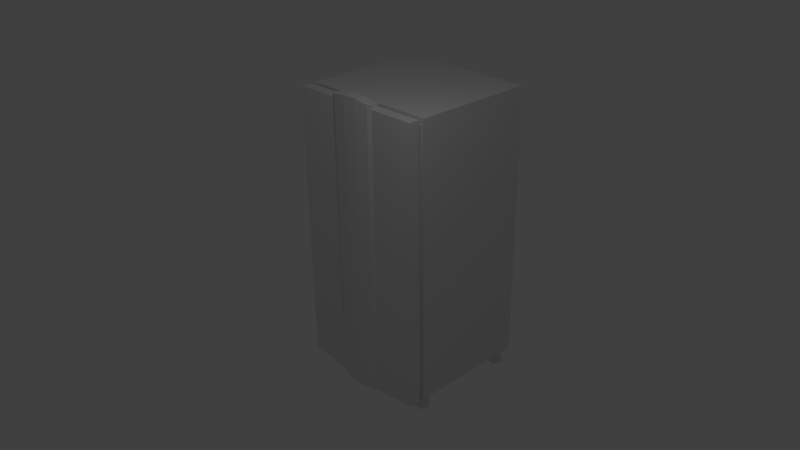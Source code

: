 # Source: geladeira.blend  (saved by Blender 2.68.0; exported with 4.5.12 LTS)
import bpy
from mathutils import Matrix  # noqa: F401  (used for matrix-valued properties, if any)

bpy.ops.wm.read_factory_settings(use_empty=True)
scene = bpy.context.scene
scene.name = 'Scene'

# ---- collections
col_collection_1 = bpy.data.collections.new('Collection 1'); scene.collection.children.link(col_collection_1)

# ---- world
world_world = bpy.data.worlds.new('World'); scene.world = world_world
world_world.color = (0.05088, 0.05088, 0.05088)
world_world.use_sun_shadow = False
world_world.sun_shadow_jitter_overblur = 0.0
world_world.cycles.sampling_method = 'MANUAL'
world_world.cycles.sample_map_resolution = 256

# ---- cameras
cam_camera = bpy.data.cameras.new('Camera')
cam_camera.clip_end = 100.0
cam_camera.lens = 35.0
cam_camera.sensor_width = 32.0
cam_camera.sensor_height = 18.0
cam_camera.ortho_scale = 7.314
cam_camera.dof.focus_distance = 0.0
cam_camera.dof.aperture_fstop = 128.0

# ---- lights
light_lamp = bpy.data.lights.new('Lamp', 'POINT')
light_lamp.transmission_factor = 0.0
light_lamp.cutoff_distance = 30.0
light_lamp.energy = 100.0
light_lamp.shadow_buffer_clip_start = 1.001
light_lamp.shadow_soft_size = 0.1
light_lamp.shadow_maximum_resolution = 0.006
light_lamp.use_absolute_resolution = True
light_lamp.cycles.use_multiple_importance_sampling = False

# ---- meshes
me_cube = bpy.data.meshes.new('Cube')
me_cube.from_pydata([(-1.998, -1.988, -3.977), (-1.998, 1.988, -3.977), (2.006, 1.988, -3.977), (2.006, -1.988, -3.977), (-1.998, -1.988, 4.008), (-1.998, 1.988, 4.008), (2.006, 1.988, 4.008), (2.006, -1.988, 4.008), (-0.6968, 1.988, 4.008), (-0.2009, 1.988, 4.008), (0.2081, 1.988, 4.008), (0.7041, 1.988, 4.008), (0.7041, 1.988, -3.977), (0.2081, 1.988, -3.977), (-0.2009, 1.988, -3.977), (-0.6968, 1.988, -3.977), (0.7041, -1.988, 4.008), (-0.6968, -1.988, 4.008), (-0.6972, -1.988, -4.146), (-0.2009, -1.988, -4.192), (0.2081, -1.988, -4.192), (0.7038, -1.988, -4.146), (-1.998, 1.988, 3.703), (-1.998, -1.988, 3.703), (2.006, 1.988, 3.703), (2.006, -1.988, 3.703), (-0.6968, 1.988, 3.703), (-0.2009, 1.988, 3.703), (0.2081, 1.988, 3.703), (0.7103, 1.988, 3.703), (0.7041, -1.988, 3.703), (-0.6968, -1.988, 3.703), (-1.998, 1.988, -3.696), (2.006, 1.988, -3.696), (2.006, -1.988, -3.696), (-0.6968, 1.988, -3.696), (-0.2009, 1.988, -3.696), (0.2081, 1.988, -3.696), (0.7044, 1.988, -3.696), (0.7041, -1.988, -3.696), (-0.6968, -1.988, -3.696), (-1.998, -1.988, -3.696), (-1.998, -1.79, 4.008), (-1.998, -1.79, -3.977), (2.006, -1.79, 4.008), (2.006, -1.79, -3.977), (-0.6972, -1.79, -4.146), (-0.2009, -1.79, -4.192), (0.2081, -1.79, -4.192), (0.7038, -1.79, -4.146), (0.7041, -1.79, 4.008), (0.2081, -1.79, 4.008), (-0.2009, -1.79, 4.008), (-0.6968, -1.79, 4.008), (-1.998, -1.79, 3.703), (2.006, -1.79, 3.703), (-1.998, -1.79, -3.696), (2.006, -1.79, -3.696), (-1.998, -1.688, 4.008), (2.006, -1.688, -3.977), (2.006, -1.688, 3.703), (2.006, -1.688, -3.696), (-1.998, -1.688, -3.977), (2.006, -1.688, 4.008), (-0.6968, -1.688, -3.977), (-0.2009, -1.688, -3.977), (0.2081, -1.688, -3.977), (0.7041, -1.688, -3.977), (0.7041, -1.688, 4.008), (0.2081, -1.688, 4.008), (-0.2009, -1.688, 4.008), (-0.6968, -1.688, 4.008), (-1.998, -1.688, 3.703), (-1.998, -1.688, -3.696), (0.7041, -1.988, 4.126), (0.2081, -1.988, 4.203), (-0.2009, -1.988, 4.203), (-0.6968, -1.988, 4.126), (0.7041, -1.79, 4.126), (0.2081, -1.79, 4.203), (-0.2009, -1.79, 4.203), (-0.6968, -1.79, 4.126), (-1.998, -1.546, 4.008), (2.006, -1.546, -3.977), (2.006, -1.546, 3.703), (2.006, -1.546, -3.696), (-1.998, -1.546, -3.977), (2.006, -1.546, 4.008), (-0.6968, -1.546, -3.977), (-0.2009, -1.546, -3.977), (0.2081, -1.546, -3.977), (0.7041, -1.546, -3.977), (0.7041, -1.546, 4.008), (0.2081, -1.546, 4.008), (-0.2009, -1.546, 4.008), (-0.6968, -1.546, 4.008), (-1.998, -1.546, 3.703), (-1.998, -1.546, -3.696), (-1.915, -1.685, 3.843), (1.924, -1.685, -3.813), (1.924, -1.685, 3.551), (1.924, -1.685, -3.543), (-1.915, -1.685, -3.813), (1.924, -1.685, 3.843), (-0.6679, -1.685, -3.813), (-0.1925, -1.685, -3.813), (0.1997, -1.685, -3.813), (0.6753, -1.685, -3.813), (0.6753, -1.685, 3.843), (0.1997, -1.685, 3.843), (-0.1925, -1.685, 3.843), (-0.6679, -1.685, 3.843), (-1.915, -1.685, 3.551), (-1.915, -1.685, -3.543), (-1.915, -1.549, 3.843), (1.924, -1.549, -3.813), (1.924, -1.549, 3.551), (1.924, -1.549, -3.543), (-1.915, -1.549, -3.813), (1.924, -1.549, 3.843), (-0.6679, -1.549, -3.813), (-0.1925, -1.549, -3.813), (0.1997, -1.549, -3.813), (0.6753, -1.549, -3.813), (0.6753, -1.549, 3.843), (0.1997, -1.549, 3.843), (-0.1925, -1.549, 3.843), (-0.6679, -1.549, 3.843), (-1.915, -1.549, 3.551), (-1.915, -1.549, -3.543), (0.6028, -2.048, 4.008), (0.2078, -2.093, 4.008), (-0.2012, -2.093, 4.008), (-0.5975, -2.048, 4.008), (-0.5978, -2.048, -4.146), (-0.2012, -2.093, -4.192), (0.2078, -2.093, -4.192), (0.6025, -2.048, -4.146), (0.6028, -2.048, 3.703), (0.2078, -2.093, 3.703), (-0.2012, -2.093, 3.703), (-0.5975, -2.048, 3.703), (0.6028, -2.048, -3.696), (0.2078, -2.093, -3.696), (-0.2012, -2.093, -3.696), (-0.5975, -2.048, -3.696), (0.6028, -2.048, 4.126), (0.2078, -2.093, 4.203), (-0.2012, -2.093, 4.203), (-0.5975, -2.048, 4.126), (1.764, -1.206, -4.109), (1.743, -1.204, -4.109), (1.743, -1.105, -4.404), (1.743, -1.162, -4.109), (1.783, -1.109, -4.404), (1.772, -1.165, -4.109), (1.821, -1.121, -4.404), (1.8, -1.174, -4.109), (1.857, -1.14, -4.404), (1.825, -1.187, -4.109), (1.888, -1.165, -4.404), (1.847, -1.205, -4.109), (1.913, -1.196, -4.404), (1.866, -1.228, -4.109), (1.932, -1.231, -4.404), (1.879, -1.253, -4.109), (1.944, -1.27, -4.404), (1.888, -1.281, -4.109), (1.947, -1.31, -4.404), (1.891, -1.31, -4.109), (1.944, -1.349, -4.404), (1.888, -1.338, -4.109), (1.932, -1.388, -4.404), (1.879, -1.366, -4.109), (1.913, -1.423, -4.404), (1.866, -1.391, -4.109), (1.888, -1.454, -4.404), (1.847, -1.414, -4.109), (1.857, -1.479, -4.404), (1.825, -1.432, -4.109), (1.821, -1.498, -4.404), (1.8, -1.446, -4.109), (1.783, -1.51, -4.404), (1.772, -1.454, -4.109), (1.743, -1.514, -4.404), (1.743, -1.457, -4.109), (1.704, -1.51, -4.404), (1.715, -1.454, -4.109), (1.665, -1.498, -4.404), (1.687, -1.446, -4.109), (1.63, -1.479, -4.404), (1.662, -1.432, -4.109), (1.599, -1.454, -4.404), (1.639, -1.414, -4.109), (1.574, -1.423, -4.404), (1.621, -1.391, -4.109), (1.555, -1.388, -4.404), (1.607, -1.366, -4.109), (1.543, -1.349, -4.404), (1.599, -1.338, -4.109), (1.539, -1.31, -4.404), (1.596, -1.31, -4.109), (1.543, -1.27, -4.404), (1.599, -1.281, -4.109), (1.555, -1.231, -4.404), (1.607, -1.253, -4.109), (1.574, -1.196, -4.404), (1.621, -1.228, -4.109), (1.599, -1.165, -4.404), (1.639, -1.205, -4.109), (1.63, -1.14, -4.404), (1.662, -1.187, -4.109), (1.665, -1.121, -4.404), (1.687, -1.174, -4.109), (1.704, -1.109, -4.404), (1.715, -1.165, -4.109), (1.784, -1.212, -4.109), (1.802, -1.222, -4.109), (1.818, -1.235, -4.109), (1.831, -1.251, -4.109), (1.841, -1.269, -4.109), (1.847, -1.289, -4.109), (1.849, -1.31, -4.109), (1.847, -1.33, -4.109), (1.841, -1.35, -4.109), (1.831, -1.368, -4.109), (1.818, -1.384, -4.109), (1.802, -1.397, -4.109), (1.784, -1.407, -4.109), (1.764, -1.413, -4.109), (1.743, -1.415, -4.109), (1.723, -1.413, -4.109), (1.703, -1.407, -4.109), (1.685, -1.397, -4.109), (1.669, -1.384, -4.109), (1.656, -1.368, -4.109), (1.646, -1.35, -4.109), (1.64, -1.33, -4.109), (1.638, -1.31, -4.109), (1.64, -1.289, -4.109), (1.646, -1.269, -4.109), (1.656, -1.251, -4.109), (1.669, -1.235, -4.109), (1.685, -1.222, -4.109), (1.703, -1.212, -4.109), (1.723, -1.206, -4.109), (1.763, -1.206, -3.978), (1.743, -1.204, -3.978), (1.783, -1.212, -3.978), (1.801, -1.222, -3.978), (1.817, -1.235, -3.978), (1.83, -1.251, -3.978), (1.84, -1.269, -3.978), (1.846, -1.289, -3.978), (1.848, -1.31, -3.978), (1.846, -1.33, -3.978), (1.84, -1.35, -3.978), (1.83, -1.368, -3.978), (1.817, -1.384, -3.978), (1.801, -1.397, -3.978), (1.783, -1.407, -3.978), (1.763, -1.413, -3.978), (1.743, -1.415, -3.978), (1.722, -1.413, -3.978), (1.703, -1.407, -3.978), (1.685, -1.397, -3.978), (1.669, -1.384, -3.978), (1.656, -1.368, -3.978), (1.646, -1.35, -3.978), (1.64, -1.33, -3.978), (1.638, -1.31, -3.978), (1.64, -1.289, -3.978), (1.646, -1.269, -3.978), (1.656, -1.251, -3.978), (1.669, -1.235, -3.978), (1.685, -1.222, -3.978), (1.703, -1.212, -3.978), (1.722, -1.206, -3.978), (-1.713, -1.206, -4.109), (-1.734, -1.204, -4.109), (-1.734, -1.105, -4.404), (-1.734, -1.162, -4.109), (-1.694, -1.109, -4.404), (-1.705, -1.165, -4.109), (-1.656, -1.121, -4.404), (-1.678, -1.174, -4.109), (-1.62, -1.14, -4.404), (-1.652, -1.187, -4.109), (-1.59, -1.165, -4.404), (-1.63, -1.205, -4.109), (-1.564, -1.196, -4.404), (-1.611, -1.228, -4.109), (-1.545, -1.231, -4.404), (-1.598, -1.253, -4.109), (-1.534, -1.27, -4.404), (-1.589, -1.281, -4.109), (-1.53, -1.31, -4.404), (-1.587, -1.31, -4.109), (-1.534, -1.349, -4.404), (-1.589, -1.338, -4.109), (-1.545, -1.388, -4.404), (-1.598, -1.366, -4.109), (-1.564, -1.423, -4.404), (-1.611, -1.391, -4.109), (-1.59, -1.454, -4.404), (-1.63, -1.414, -4.109), (-1.62, -1.479, -4.404), (-1.652, -1.432, -4.109), (-1.656, -1.498, -4.404), (-1.678, -1.446, -4.109), (-1.694, -1.51, -4.404), (-1.705, -1.454, -4.109), (-1.734, -1.514, -4.404), (-1.734, -1.457, -4.109), (-1.774, -1.51, -4.404), (-1.763, -1.454, -4.109), (-1.812, -1.498, -4.404), (-1.79, -1.446, -4.109), (-1.847, -1.479, -4.404), (-1.816, -1.432, -4.109), (-1.878, -1.454, -4.404), (-1.838, -1.414, -4.109), (-1.904, -1.423, -4.404), (-1.856, -1.391, -4.109), (-1.922, -1.388, -4.404), (-1.87, -1.366, -4.109), (-1.934, -1.349, -4.404), (-1.878, -1.338, -4.109), (-1.938, -1.31, -4.404), (-1.881, -1.31, -4.109), (-1.934, -1.27, -4.404), (-1.878, -1.281, -4.109), (-1.922, -1.231, -4.404), (-1.87, -1.253, -4.109), (-1.904, -1.196, -4.404), (-1.856, -1.228, -4.109), (-1.878, -1.165, -4.404), (-1.838, -1.205, -4.109), (-1.847, -1.14, -4.404), (-1.816, -1.187, -4.109), (-1.812, -1.121, -4.404), (-1.79, -1.174, -4.109), (-1.774, -1.109, -4.404), (-1.763, -1.165, -4.109), (-1.694, -1.212, -4.109), (-1.675, -1.222, -4.109), (-1.66, -1.235, -4.109), (-1.646, -1.251, -4.109), (-1.637, -1.269, -4.109), (-1.631, -1.289, -4.109), (-1.629, -1.31, -4.109), (-1.631, -1.33, -4.109), (-1.637, -1.35, -4.109), (-1.646, -1.368, -4.109), (-1.66, -1.384, -4.109), (-1.675, -1.397, -4.109), (-1.694, -1.407, -4.109), (-1.713, -1.413, -4.109), (-1.734, -1.415, -4.109), (-1.754, -1.413, -4.109), (-1.774, -1.407, -4.109), (-1.792, -1.397, -4.109), (-1.808, -1.384, -4.109), (-1.821, -1.368, -4.109), (-1.831, -1.35, -4.109), (-1.837, -1.33, -4.109), (-1.839, -1.31, -4.109), (-1.837, -1.289, -4.109), (-1.831, -1.269, -4.109), (-1.821, -1.251, -4.109), (-1.808, -1.235, -4.109), (-1.792, -1.222, -4.109), (-1.774, -1.212, -4.109), (-1.754, -1.206, -4.109), (-1.714, -1.206, -3.978), (-1.734, -1.204, -3.978), (-1.694, -1.212, -3.978), (-1.676, -1.222, -3.978), (-1.66, -1.235, -3.978), (-1.647, -1.251, -3.978), (-1.637, -1.269, -3.978), (-1.631, -1.289, -3.978), (-1.629, -1.31, -3.978), (-1.631, -1.33, -3.978), (-1.637, -1.35, -3.978), (-1.647, -1.368, -3.978), (-1.66, -1.384, -3.978), (-1.676, -1.397, -3.978), (-1.694, -1.407, -3.978), (-1.714, -1.413, -3.978), (-1.734, -1.415, -3.978), (-1.755, -1.413, -3.978), (-1.775, -1.407, -3.978), (-1.793, -1.397, -3.978), (-1.809, -1.384, -3.978), (-1.822, -1.368, -3.978), (-1.831, -1.35, -3.978), (-1.837, -1.33, -3.978), (-1.839, -1.31, -3.978), (-1.837, -1.289, -3.978), (-1.831, -1.269, -3.978), (-1.822, -1.251, -3.978), (-1.809, -1.235, -3.978), (-1.793, -1.222, -3.978), (-1.775, -1.212, -3.978), (-1.755, -1.206, -3.978), (1.764, 1.802, -4.109), (1.743, 1.804, -4.109), (1.743, 1.903, -4.404), (1.743, 1.846, -4.109), (1.783, 1.899, -4.404), (1.772, 1.843, -4.109), (1.821, 1.888, -4.404), (1.8, 1.835, -4.109), (1.857, 1.869, -4.404), (1.825, 1.821, -4.109), (1.888, 1.843, -4.404), (1.847, 1.803, -4.109), (1.913, 1.812, -4.404), (1.866, 1.781, -4.109), (1.932, 1.777, -4.404), (1.879, 1.755, -4.109), (1.944, 1.739, -4.404), (1.888, 1.728, -4.109), (1.947, 1.699, -4.404), (1.891, 1.699, -4.109), (1.944, 1.659, -4.404), (1.888, 1.67, -4.109), (1.932, 1.621, -4.404), (1.879, 1.643, -4.109), (1.913, 1.586, -4.404), (1.866, 1.617, -4.109), (1.888, 1.555, -4.404), (1.847, 1.595, -4.109), (1.857, 1.529, -4.404), (1.825, 1.577, -4.109), (1.821, 1.51, -4.404), (1.8, 1.563, -4.109), (1.783, 1.499, -4.404), (1.772, 1.555, -4.109), (1.743, 1.495, -4.404), (1.743, 1.552, -4.109), (1.704, 1.499, -4.404), (1.715, 1.555, -4.109), (1.665, 1.51, -4.404), (1.687, 1.563, -4.109), (1.63, 1.529, -4.404), (1.662, 1.577, -4.109), (1.599, 1.555, -4.404), (1.639, 1.595, -4.109), (1.574, 1.586, -4.404), (1.621, 1.617, -4.109), (1.555, 1.621, -4.404), (1.607, 1.643, -4.109), (1.543, 1.659, -4.404), (1.599, 1.67, -4.109), (1.539, 1.699, -4.404), (1.596, 1.699, -4.109), (1.543, 1.739, -4.404), (1.599, 1.728, -4.109), (1.555, 1.777, -4.404), (1.607, 1.755, -4.109), (1.574, 1.812, -4.404), (1.621, 1.781, -4.109), (1.599, 1.843, -4.404), (1.639, 1.803, -4.109), (1.63, 1.869, -4.404), (1.662, 1.821, -4.109), (1.665, 1.888, -4.404), (1.687, 1.835, -4.109), (1.704, 1.899, -4.404), (1.715, 1.843, -4.109), (1.784, 1.796, -4.109), (1.802, 1.786, -4.109), (1.818, 1.773, -4.109), (1.831, 1.757, -4.109), (1.841, 1.739, -4.109), (1.847, 1.72, -4.109), (1.849, 1.699, -4.109), (1.847, 1.679, -4.109), (1.841, 1.659, -4.109), (1.831, 1.641, -4.109), (1.818, 1.625, -4.109), (1.802, 1.612, -4.109), (1.784, 1.602, -4.109), (1.764, 1.596, -4.109), (1.743, 1.594, -4.109), (1.723, 1.596, -4.109), (1.703, 1.602, -4.109), (1.685, 1.612, -4.109), (1.669, 1.625, -4.109), (1.656, 1.641, -4.109), (1.646, 1.659, -4.109), (1.64, 1.679, -4.109), (1.638, 1.699, -4.109), (1.64, 1.72, -4.109), (1.646, 1.739, -4.109), (1.656, 1.757, -4.109), (1.669, 1.773, -4.109), (1.685, 1.786, -4.109), (1.703, 1.796, -4.109), (1.723, 1.802, -4.109), (1.763, 1.802, -3.978), (1.743, 1.804, -3.978), (1.783, 1.796, -3.978), (1.801, 1.786, -3.978), (1.817, 1.773, -3.978), (1.83, 1.757, -3.978), (1.84, 1.739, -3.978), (1.846, 1.72, -3.978), (1.848, 1.699, -3.978), (1.846, 1.679, -3.978), (1.84, 1.659, -3.978), (1.83, 1.641, -3.978), (1.817, 1.625, -3.978), (1.801, 1.612, -3.978), (1.783, 1.602, -3.978), (1.763, 1.596, -3.978), (1.743, 1.594, -3.978), (1.722, 1.596, -3.978), (1.703, 1.602, -3.978), (1.685, 1.612, -3.978), (1.669, 1.625, -3.978), (1.656, 1.641, -3.978), (1.646, 1.659, -3.978), (1.64, 1.679, -3.978), (1.638, 1.699, -3.978), (1.64, 1.72, -3.978), (1.646, 1.739, -3.978), (1.656, 1.757, -3.978), (1.669, 1.773, -3.978), (1.685, 1.786, -3.978), (1.703, 1.796, -3.978), (1.722, 1.802, -3.978), (-1.713, 1.802, -4.109), (-1.734, 1.804, -4.109), (-1.734, 1.903, -4.404), (-1.734, 1.846, -4.109), (-1.694, 1.899, -4.404), (-1.705, 1.843, -4.109), (-1.656, 1.888, -4.404), (-1.678, 1.835, -4.109), (-1.62, 1.869, -4.404), (-1.652, 1.821, -4.109), (-1.59, 1.843, -4.404), (-1.63, 1.803, -4.109), (-1.564, 1.812, -4.404), (-1.611, 1.781, -4.109), (-1.545, 1.777, -4.404), (-1.598, 1.755, -4.109), (-1.534, 1.739, -4.404), (-1.589, 1.728, -4.109), (-1.53, 1.699, -4.404), (-1.587, 1.699, -4.109), (-1.534, 1.659, -4.404), (-1.589, 1.67, -4.109), (-1.545, 1.621, -4.404), (-1.598, 1.643, -4.109), (-1.564, 1.586, -4.404), (-1.611, 1.617, -4.109), (-1.59, 1.555, -4.404), (-1.63, 1.595, -4.109), (-1.62, 1.529, -4.404), (-1.652, 1.577, -4.109), (-1.656, 1.51, -4.404), (-1.678, 1.563, -4.109), (-1.694, 1.499, -4.404), (-1.705, 1.555, -4.109), (-1.734, 1.495, -4.404), (-1.734, 1.552, -4.109), (-1.774, 1.499, -4.404), (-1.763, 1.555, -4.109), (-1.812, 1.51, -4.404), (-1.79, 1.563, -4.109), (-1.847, 1.529, -4.404), (-1.816, 1.577, -4.109), (-1.878, 1.555, -4.404), (-1.838, 1.595, -4.109), (-1.904, 1.586, -4.404), (-1.856, 1.617, -4.109), (-1.922, 1.621, -4.404), (-1.87, 1.643, -4.109), (-1.934, 1.659, -4.404), (-1.878, 1.67, -4.109), (-1.938, 1.699, -4.404), (-1.881, 1.699, -4.109), (-1.934, 1.739, -4.404), (-1.878, 1.728, -4.109), (-1.922, 1.777, -4.404), (-1.87, 1.755, -4.109), (-1.904, 1.812, -4.404), (-1.856, 1.781, -4.109), (-1.878, 1.843, -4.404), (-1.838, 1.803, -4.109), (-1.847, 1.869, -4.404), (-1.816, 1.821, -4.109), (-1.812, 1.888, -4.404), (-1.79, 1.835, -4.109), (-1.774, 1.899, -4.404), (-1.763, 1.843, -4.109), (-1.694, 1.796, -4.109), (-1.675, 1.786, -4.109), (-1.66, 1.773, -4.109), (-1.646, 1.757, -4.109), (-1.637, 1.739, -4.109), (-1.631, 1.72, -4.109), (-1.629, 1.699, -4.109), (-1.631, 1.679, -4.109), (-1.637, 1.659, -4.109), (-1.646, 1.641, -4.109), (-1.66, 1.625, -4.109), (-1.675, 1.612, -4.109), (-1.694, 1.602, -4.109), (-1.713, 1.596, -4.109), (-1.734, 1.594, -4.109), (-1.754, 1.596, -4.109), (-1.774, 1.602, -4.109), (-1.792, 1.612, -4.109), (-1.808, 1.625, -4.109), (-1.821, 1.641, -4.109), (-1.831, 1.659, -4.109), (-1.837, 1.679, -4.109), (-1.839, 1.699, -4.109), (-1.837, 1.72, -4.109), (-1.831, 1.739, -4.109), (-1.821, 1.757, -4.109), (-1.808, 1.773, -4.109), (-1.792, 1.786, -4.109), (-1.774, 1.796, -4.109), (-1.754, 1.802, -4.109), (-1.714, 1.802, -3.978), (-1.734, 1.804, -3.978), (-1.694, 1.796, -3.978), (-1.676, 1.786, -3.978), (-1.66, 1.773, -3.978), (-1.647, 1.757, -3.978), (-1.637, 1.739, -3.978), (-1.631, 1.72, -3.978), (-1.629, 1.699, -3.978), (-1.631, 1.679, -3.978), (-1.637, 1.659, -3.978), (-1.647, 1.641, -3.978), (-1.66, 1.625, -3.978), (-1.676, 1.612, -3.978), (-1.694, 1.602, -3.978), (-1.714, 1.596, -3.978), (-1.734, 1.594, -3.978), (-1.755, 1.596, -3.978), (-1.775, 1.602, -3.978), (-1.793, 1.612, -3.978), (-1.809, 1.625, -3.978), (-1.822, 1.641, -3.978), (-1.831, 1.659, -3.978), (-1.837, 1.679, -3.978), (-1.839, 1.699, -3.978), (-1.837, 1.72, -3.978), (-1.831, 1.739, -3.978), (-1.822, 1.757, -3.978), (-1.809, 1.773, -3.978), (-1.793, 1.786, -3.978), (-1.775, 1.796, -3.978), (-1.755, 1.802, -3.978)], [], [(97, 32, 1, 86), (38, 33, 2, 12), (57, 34, 3, 45), (40, 41, 0, 18), (91, 12, 2, 83), (95, 8, 5, 82), (32, 35, 15, 1), (35, 36, 14, 15), (36, 37, 13, 14), (37, 38, 12, 13), (34, 39, 21, 3), (40, 18, 134, 145), (31, 40, 145, 141), (76, 77, 149, 148), (86, 1, 15, 88), (88, 15, 14, 89), (89, 14, 13, 90), (90, 13, 12, 91), (87, 6, 11, 92), (92, 11, 10, 93), (93, 10, 9, 94), (94, 9, 8, 95), (82, 5, 22, 96), (11, 6, 24, 29), (44, 7, 25, 55), (17, 4, 23, 31), (5, 8, 26, 22), (8, 9, 27, 26), (9, 10, 28, 27), (10, 11, 29, 28), (7, 16, 30, 25), (75, 76, 148, 147), (30, 16, 130, 138), (20, 21, 137, 136), (96, 22, 32, 97), (29, 24, 33, 38), (55, 25, 34, 57), (31, 23, 41, 40), (22, 26, 35, 32), (26, 27, 36, 35), (27, 28, 37, 36), (28, 29, 38, 37), (25, 30, 39, 34), (74, 75, 147, 146), (16, 74, 146, 130), (19, 20, 136, 135), (41, 56, 43, 0), (61, 57, 45, 59), (21, 49, 45, 3), (17, 53, 42, 4), (0, 43, 46, 18), (18, 46, 47, 19), (19, 47, 48, 20), (20, 48, 49, 21), (7, 44, 50, 16), (21, 39, 142, 137), (50, 51, 79, 78), (39, 30, 138, 142), (4, 42, 54, 23), (63, 44, 55, 60), (23, 54, 56, 41), (60, 55, 57, 61), (56, 73, 62, 43), (49, 67, 59, 45), (53, 71, 58, 42), (43, 62, 64, 46), (46, 64, 65, 47), (47, 65, 66, 48), (48, 66, 67, 49), (44, 63, 68, 50), (50, 68, 69, 51), (51, 69, 70, 52), (52, 70, 71, 53), (42, 58, 72, 54), (54, 72, 73, 56), (88, 89, 121, 120), (93, 94, 126, 125), (84, 87, 119, 116), (74, 78, 79, 75), (75, 79, 80, 76), (76, 80, 81, 77), (52, 53, 81, 80), (18, 19, 135, 134), (16, 50, 78, 74), (51, 52, 80, 79), (53, 17, 77, 81), (62, 73, 113, 102), (66, 65, 105, 106), (71, 70, 110, 111), (60, 61, 101, 100), (86, 88, 120, 118), (92, 93, 125, 124), (83, 85, 117, 115), (65, 64, 104, 105), (70, 69, 109, 110), (63, 60, 100, 103), (95, 82, 114, 127), (87, 92, 124, 119), (96, 97, 129, 128), (33, 85, 83, 2), (6, 87, 84, 24), (24, 84, 85, 33), (117, 101, 99, 115), (119, 103, 100, 116), (116, 100, 101, 117), (113, 129, 118, 102), (107, 123, 115, 99), (111, 127, 114, 98), (102, 118, 120, 104), (104, 120, 121, 105), (105, 121, 122, 106), (106, 122, 123, 107), (103, 119, 124, 108), (108, 124, 125, 109), (109, 125, 126, 110), (110, 126, 127, 111), (98, 114, 128, 112), (112, 128, 129, 113), (72, 58, 98, 112), (67, 66, 106, 107), (59, 67, 107, 99), (85, 84, 116, 117), (94, 95, 127, 126), (89, 90, 122, 121), (97, 86, 118, 129), (73, 72, 112, 113), (68, 63, 103, 108), (58, 71, 111, 98), (82, 96, 128, 114), (90, 91, 123, 122), (91, 83, 115, 123), (61, 59, 99, 101), (69, 68, 108, 109), (64, 62, 102, 104), (142, 143, 136, 137), (143, 144, 135, 136), (144, 145, 134, 135), (130, 131, 139, 138), (131, 132, 140, 139), (132, 133, 141, 140), (138, 139, 143, 142), (139, 140, 144, 143), (140, 141, 145, 144), (131, 130, 146, 147), (132, 131, 147, 148), (133, 132, 148, 149), (77, 17, 133, 149), (17, 31, 141, 133), (221, 220, 252, 253), (213, 211, 243, 244), (152, 153, 155, 154), (220, 219, 251, 252), (211, 209, 242, 243), (154, 155, 157, 156), (219, 218, 250, 251), (157, 155, 150, 216), (156, 157, 159, 158), (218, 217, 249, 250), (159, 157, 216, 217), (158, 159, 161, 160), (217, 216, 248, 249), (161, 159, 217, 218), (160, 161, 163, 162), (216, 150, 246, 248), (163, 161, 218, 219), (162, 163, 165, 164), (150, 151, 247, 246), (165, 163, 219, 220), (164, 165, 167, 166), (245, 244, 276, 277), (167, 165, 220, 221), (166, 167, 169, 168), (244, 243, 275, 276), (169, 167, 221, 222), (168, 169, 171, 170), (243, 242, 274, 275), (171, 169, 222, 223), (170, 171, 173, 172), (242, 241, 273, 274), (173, 171, 223, 224), (172, 173, 175, 174), (241, 240, 272, 273), (175, 173, 224, 225), (174, 175, 177, 176), (240, 239, 271, 272), (153, 215, 245, 151), (176, 177, 179, 178), (239, 238, 270, 271), (177, 175, 225, 226), (178, 179, 181, 180), (238, 237, 269, 270), (179, 177, 226, 227), (180, 181, 183, 182), (237, 236, 268, 269), (181, 179, 227, 228), (182, 183, 185, 184), (236, 235, 267, 268), (155, 153, 151, 150), (184, 185, 187, 186), (235, 234, 266, 267), (183, 181, 228, 229), (186, 187, 189, 188), (234, 233, 265, 266), (185, 183, 229, 230), (188, 189, 191, 190), (233, 232, 264, 265), (187, 185, 230, 231), (190, 191, 193, 192), (232, 231, 263, 264), (189, 187, 231, 232), (192, 193, 195, 194), (151, 245, 277, 247), (191, 189, 232, 233), (194, 195, 197, 196), (231, 230, 262, 263), (193, 191, 233, 234), (196, 197, 199, 198), (230, 229, 261, 262), (195, 193, 234, 235), (198, 199, 201, 200), (229, 228, 260, 261), (197, 195, 235, 236), (200, 201, 203, 202), (228, 227, 259, 260), (199, 197, 236, 237), (202, 203, 205, 204), (227, 226, 258, 259), (201, 199, 237, 238), (204, 205, 207, 206), (226, 225, 257, 258), (203, 201, 238, 239), (206, 207, 209, 208), (225, 224, 256, 257), (205, 203, 239, 240), (208, 209, 211, 210), (224, 223, 255, 256), (207, 205, 240, 241), (210, 211, 213, 212), (209, 207, 241, 242), (214, 215, 153, 152), (212, 213, 215, 214), (222, 221, 253, 254), (215, 213, 244, 245), (152, 154, 156, 158, 160, 162, 164, 166, 168, 170, 172, 174, 176, 178, 180, 182, 184, 186, 188, 190, 192, 194, 196, 198, 200, 202, 204, 206, 208, 210, 212, 214), (223, 222, 254, 255), (349, 348, 380, 381), (341, 339, 371, 372), (280, 281, 283, 282), (348, 347, 379, 380), (339, 337, 370, 371), (282, 283, 285, 284), (347, 346, 378, 379), (285, 283, 278, 344), (284, 285, 287, 286), (346, 345, 377, 378), (287, 285, 344, 345), (286, 287, 289, 288), (345, 344, 376, 377), (289, 287, 345, 346), (288, 289, 291, 290), (344, 278, 374, 376), (291, 289, 346, 347), (290, 291, 293, 292), (278, 279, 375, 374), (293, 291, 347, 348), (292, 293, 295, 294), (373, 372, 404, 405), (295, 293, 348, 349), (294, 295, 297, 296), (372, 371, 403, 404), (297, 295, 349, 350), (296, 297, 299, 298), (371, 370, 402, 403), (299, 297, 350, 351), (298, 299, 301, 300), (370, 369, 401, 402), (301, 299, 351, 352), (300, 301, 303, 302), (369, 368, 400, 401), (303, 301, 352, 353), (302, 303, 305, 304), (368, 367, 399, 400), (281, 343, 373, 279), (304, 305, 307, 306), (367, 366, 398, 399), (305, 303, 353, 354), (306, 307, 309, 308), (366, 365, 397, 398), (307, 305, 354, 355), (308, 309, 311, 310), (365, 364, 396, 397), (309, 307, 355, 356), (310, 311, 313, 312), (364, 363, 395, 396), (283, 281, 279, 278), (312, 313, 315, 314), (363, 362, 394, 395), (311, 309, 356, 357), (314, 315, 317, 316), (362, 361, 393, 394), (313, 311, 357, 358), (316, 317, 319, 318), (361, 360, 392, 393), (315, 313, 358, 359), (318, 319, 321, 320), (360, 359, 391, 392), (317, 315, 359, 360), (320, 321, 323, 322), (279, 373, 405, 375), (319, 317, 360, 361), (322, 323, 325, 324), (359, 358, 390, 391), (321, 319, 361, 362), (324, 325, 327, 326), (358, 357, 389, 390), (323, 321, 362, 363), (326, 327, 329, 328), (357, 356, 388, 389), (325, 323, 363, 364), (328, 329, 331, 330), (356, 355, 387, 388), (327, 325, 364, 365), (330, 331, 333, 332), (355, 354, 386, 387), (329, 327, 365, 366), (332, 333, 335, 334), (354, 353, 385, 386), (331, 329, 366, 367), (334, 335, 337, 336), (353, 352, 384, 385), (333, 331, 367, 368), (336, 337, 339, 338), (352, 351, 383, 384), (335, 333, 368, 369), (338, 339, 341, 340), (337, 335, 369, 370), (342, 343, 281, 280), (340, 341, 343, 342), (350, 349, 381, 382), (343, 341, 372, 373), (280, 282, 284, 286, 288, 290, 292, 294, 296, 298, 300, 302, 304, 306, 308, 310, 312, 314, 316, 318, 320, 322, 324, 326, 328, 330, 332, 334, 336, 338, 340, 342), (351, 350, 382, 383), (477, 476, 508, 509), (469, 467, 499, 500), (408, 409, 411, 410), (476, 475, 507, 508), (467, 465, 498, 499), (410, 411, 413, 412), (475, 474, 506, 507), (413, 411, 406, 472), (412, 413, 415, 414), (474, 473, 505, 506), (415, 413, 472, 473), (414, 415, 417, 416), (473, 472, 504, 505), (417, 415, 473, 474), (416, 417, 419, 418), (472, 406, 502, 504), (419, 417, 474, 475), (418, 419, 421, 420), (406, 407, 503, 502), (421, 419, 475, 476), (420, 421, 423, 422), (501, 500, 532, 533), (423, 421, 476, 477), (422, 423, 425, 424), (500, 499, 531, 532), (425, 423, 477, 478), (424, 425, 427, 426), (499, 498, 530, 531), (427, 425, 478, 479), (426, 427, 429, 428), (498, 497, 529, 530), (429, 427, 479, 480), (428, 429, 431, 430), (497, 496, 528, 529), (431, 429, 480, 481), (430, 431, 433, 432), (496, 495, 527, 528), (409, 471, 501, 407), (432, 433, 435, 434), (495, 494, 526, 527), (433, 431, 481, 482), (434, 435, 437, 436), (494, 493, 525, 526), (435, 433, 482, 483), (436, 437, 439, 438), (493, 492, 524, 525), (437, 435, 483, 484), (438, 439, 441, 440), (492, 491, 523, 524), (411, 409, 407, 406), (440, 441, 443, 442), (491, 490, 522, 523), (439, 437, 484, 485), (442, 443, 445, 444), (490, 489, 521, 522), (441, 439, 485, 486), (444, 445, 447, 446), (489, 488, 520, 521), (443, 441, 486, 487), (446, 447, 449, 448), (488, 487, 519, 520), (445, 443, 487, 488), (448, 449, 451, 450), (407, 501, 533, 503), (447, 445, 488, 489), (450, 451, 453, 452), (487, 486, 518, 519), (449, 447, 489, 490), (452, 453, 455, 454), (486, 485, 517, 518), (451, 449, 490, 491), (454, 455, 457, 456), (485, 484, 516, 517), (453, 451, 491, 492), (456, 457, 459, 458), (484, 483, 515, 516), (455, 453, 492, 493), (458, 459, 461, 460), (483, 482, 514, 515), (457, 455, 493, 494), (460, 461, 463, 462), (482, 481, 513, 514), (459, 457, 494, 495), (462, 463, 465, 464), (481, 480, 512, 513), (461, 459, 495, 496), (464, 465, 467, 466), (480, 479, 511, 512), (463, 461, 496, 497), (466, 467, 469, 468), (465, 463, 497, 498), (470, 471, 409, 408), (468, 469, 471, 470), (478, 477, 509, 510), (471, 469, 500, 501), (408, 410, 412, 414, 416, 418, 420, 422, 424, 426, 428, 430, 432, 434, 436, 438, 440, 442, 444, 446, 448, 450, 452, 454, 456, 458, 460, 462, 464, 466, 468, 470), (479, 478, 510, 511), (605, 604, 636, 637), (597, 595, 627, 628), (536, 537, 539, 538), (604, 603, 635, 636), (595, 593, 626, 627), (538, 539, 541, 540), (603, 602, 634, 635), (541, 539, 534, 600), (540, 541, 543, 542), (602, 601, 633, 634), (543, 541, 600, 601), (542, 543, 545, 544), (601, 600, 632, 633), (545, 543, 601, 602), (544, 545, 547, 546), (600, 534, 630, 632), (547, 545, 602, 603), (546, 547, 549, 548), (534, 535, 631, 630), (549, 547, 603, 604), (548, 549, 551, 550), (629, 628, 660, 661), (551, 549, 604, 605), (550, 551, 553, 552), (628, 627, 659, 660), (553, 551, 605, 606), (552, 553, 555, 554), (627, 626, 658, 659), (555, 553, 606, 607), (554, 555, 557, 556), (626, 625, 657, 658), (557, 555, 607, 608), (556, 557, 559, 558), (625, 624, 656, 657), (559, 557, 608, 609), (558, 559, 561, 560), (624, 623, 655, 656), (537, 599, 629, 535), (560, 561, 563, 562), (623, 622, 654, 655), (561, 559, 609, 610), (562, 563, 565, 564), (622, 621, 653, 654), (563, 561, 610, 611), (564, 565, 567, 566), (621, 620, 652, 653), (565, 563, 611, 612), (566, 567, 569, 568), (620, 619, 651, 652), (539, 537, 535, 534), (568, 569, 571, 570), (619, 618, 650, 651), (567, 565, 612, 613), (570, 571, 573, 572), (618, 617, 649, 650), (569, 567, 613, 614), (572, 573, 575, 574), (617, 616, 648, 649), (571, 569, 614, 615), (574, 575, 577, 576), (616, 615, 647, 648), (573, 571, 615, 616), (576, 577, 579, 578), (535, 629, 661, 631), (575, 573, 616, 617), (578, 579, 581, 580), (615, 614, 646, 647), (577, 575, 617, 618), (580, 581, 583, 582), (614, 613, 645, 646), (579, 577, 618, 619), (582, 583, 585, 584), (613, 612, 644, 645), (581, 579, 619, 620), (584, 585, 587, 586), (612, 611, 643, 644), (583, 581, 620, 621), (586, 587, 589, 588), (611, 610, 642, 643), (585, 583, 621, 622), (588, 589, 591, 590), (610, 609, 641, 642), (587, 585, 622, 623), (590, 591, 593, 592), (609, 608, 640, 641), (589, 587, 623, 624), (592, 593, 595, 594), (608, 607, 639, 640), (591, 589, 624, 625), (594, 595, 597, 596), (593, 591, 625, 626), (598, 599, 537, 536), (596, 597, 599, 598), (606, 605, 637, 638), (599, 597, 628, 629), (536, 538, 540, 542, 544, 546, 548, 550, 552, 554, 556, 558, 560, 562, 564, 566, 568, 570, 572, 574, 576, 578, 580, 582, 584, 586, 588, 590, 592, 594, 596, 598), (607, 606, 638, 639)])
me_cube.use_remesh_preserve_volume = False
me_cube.use_remesh_preserve_attributes = False
me_cube.use_mirror_vertex_groups = False
me_cube.update()

# ---- objects
ob_cube = bpy.data.objects.new('Cube', me_cube)
ob_lamp = bpy.data.objects.new('Lamp', light_lamp)
ob_camera = bpy.data.objects.new('Camera', cam_camera)

# ---- transforms, parenting, visibility, modifiers, constraints
ob_cube.location = (0.0, 0.0, 0.0)
ob_cube.lineart.crease_threshold = 0.0
ob_lamp.location = (3.832, -3.879, 8.292)
ob_lamp.rotation_euler = (0.6503, 0.05522, 1.866)
ob_lamp.lock_rotations_4d = False
ob_lamp.empty_display_type = 'ARROWS'
ob_lamp.color = (0.0, 0.0, 0.0, 0.0)
ob_lamp.lineart.crease_threshold = 0.0
ob_camera.location = (15.53, -14.94, 10.76)
ob_camera.rotation_euler = (1.109, 0.01082, 0.8149)
ob_camera.lock_rotations_4d = False
ob_camera.empty_display_type = 'ARROWS'
ob_camera.color = (0.0, 0.0, 0.0, 0.0)
ob_camera.display_type = 'WIRE'
ob_camera.lineart.crease_threshold = 0.0

# ---- collection membership
col_collection_1.objects.link(ob_cube)
col_collection_1.objects.link(ob_lamp)
col_collection_1.objects.link(ob_camera)

# ---- scene / render settings (as saved in the file)
scene.camera = ob_camera
scene.frame_start = 1; scene.frame_end = 250; scene.frame_set(1)
scene.render.engine = 'BLENDER_EEVEE_NEXT'
scene.render.image_settings.color_mode = 'RGB'
scene.render.image_settings.compression = 90
scene.render.resolution_percentage = 50
scene.render.dither_intensity = 0.0
scene.cycles.use_denoising = False
scene.cycles.samples = 10
scene.cycles.sampling_pattern = 'TABULATED_SOBOL'
scene.cycles.light_sampling_threshold = 0.0
scene.cycles.use_adaptive_sampling = False
scene.cycles.use_light_tree = False
scene.cycles.blur_glossy = 0.0
scene.cycles.volume_bounces = 1
scene.cycles.pixel_filter_type = 'GAUSSIAN'
scene.cycles.sample_clamp_indirect = 0.0
scene.view_settings.view_transform = 'Standard'
bpy.context.view_layer.update()
